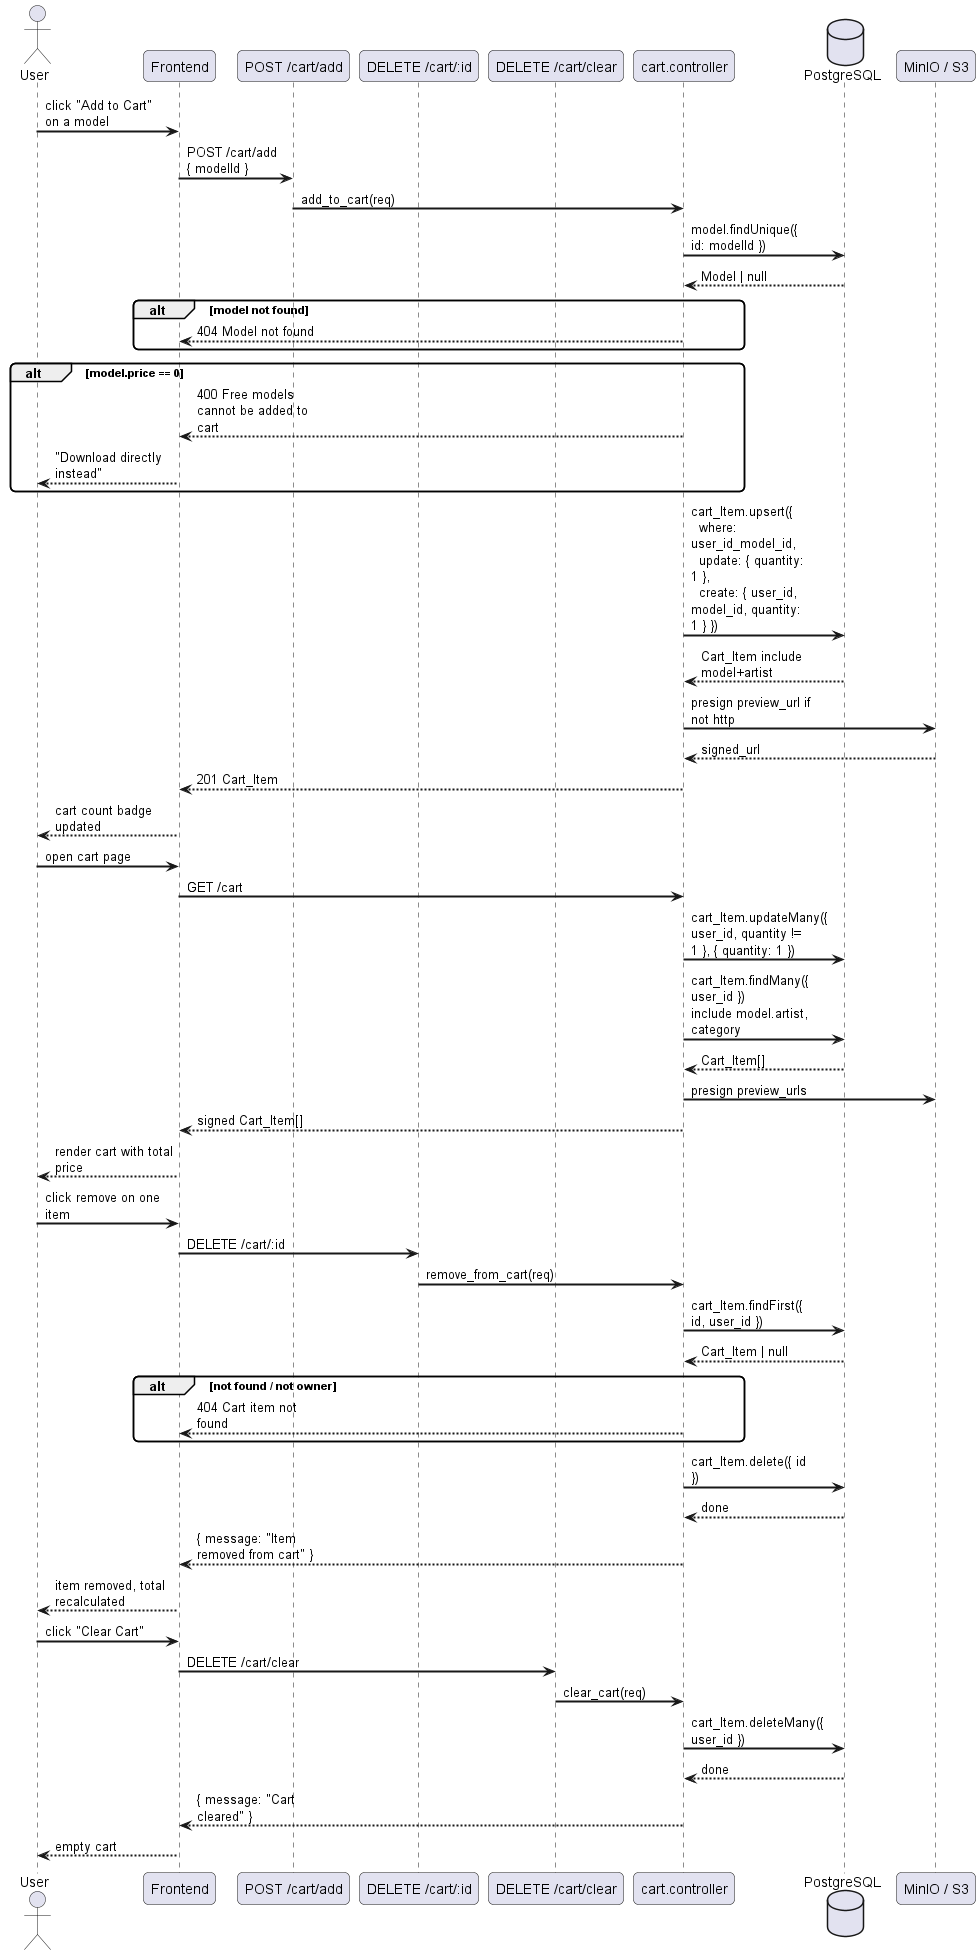

The diagram above was rendered by PlantUML. Its source (embedded in the PNG):
@startuml
skinparam sequenceArrowThickness 2
skinparam roundcorner 10
skinparam maxmessagesize 120

actor "User" as U
participant "Frontend" as FE
participant "POST /cart/add" as ADD
participant "DELETE /cart/:id" as DEL
participant "DELETE /cart/clear" as CLR
participant "cart.controller" as CC
database "PostgreSQL" as DB
participant "MinIO / S3" as S3

U -> FE : click "Add to Cart" on a model
FE -> ADD : POST /cart/add\n{ modelId }
ADD -> CC : add_to_cart(req)
CC -> DB : model.findUnique({ id: modelId })
DB --> CC : Model | null
alt model not found
    CC --> FE : 404 Model not found
end
alt model.price == 0
    CC --> FE : 400 Free models cannot be added to cart
    FE --> U : "Download directly instead"
end
CC -> DB : cart_Item.upsert({\n  where: user_id_model_id,\n  update: { quantity: 1 },\n  create: { user_id, model_id, quantity: 1 } })
DB --> CC : Cart_Item include model+artist
CC -> S3 : presign preview_url if not http
S3 --> CC : signed_url
CC --> FE : 201 Cart_Item
FE --> U : cart count badge updated

U -> FE : open cart page
FE -> CC : GET /cart
CC -> DB : cart_Item.updateMany({ user_id, quantity != 1 }, { quantity: 1 })
CC -> DB : cart_Item.findMany({ user_id })\ninclude model.artist, category
DB --> CC : Cart_Item[]
CC -> S3 : presign preview_urls
CC --> FE : signed Cart_Item[]
FE --> U : render cart with total price

U -> FE : click remove on one item
FE -> DEL : DELETE /cart/:id
DEL -> CC : remove_from_cart(req)
CC -> DB : cart_Item.findFirst({ id, user_id })
DB --> CC : Cart_Item | null
alt not found / not owner
    CC --> FE : 404 Cart item not found
end
CC -> DB : cart_Item.delete({ id })
DB --> CC : done
CC --> FE : { message: "Item removed from cart" }
FE --> U : item removed, total recalculated

U -> FE : click "Clear Cart"
FE -> CLR : DELETE /cart/clear
CLR -> CC : clear_cart(req)
CC -> DB : cart_Item.deleteMany({ user_id })
DB --> CC : done
CC --> FE : { message: "Cart cleared" }
FE --> U : empty cart
@enduml